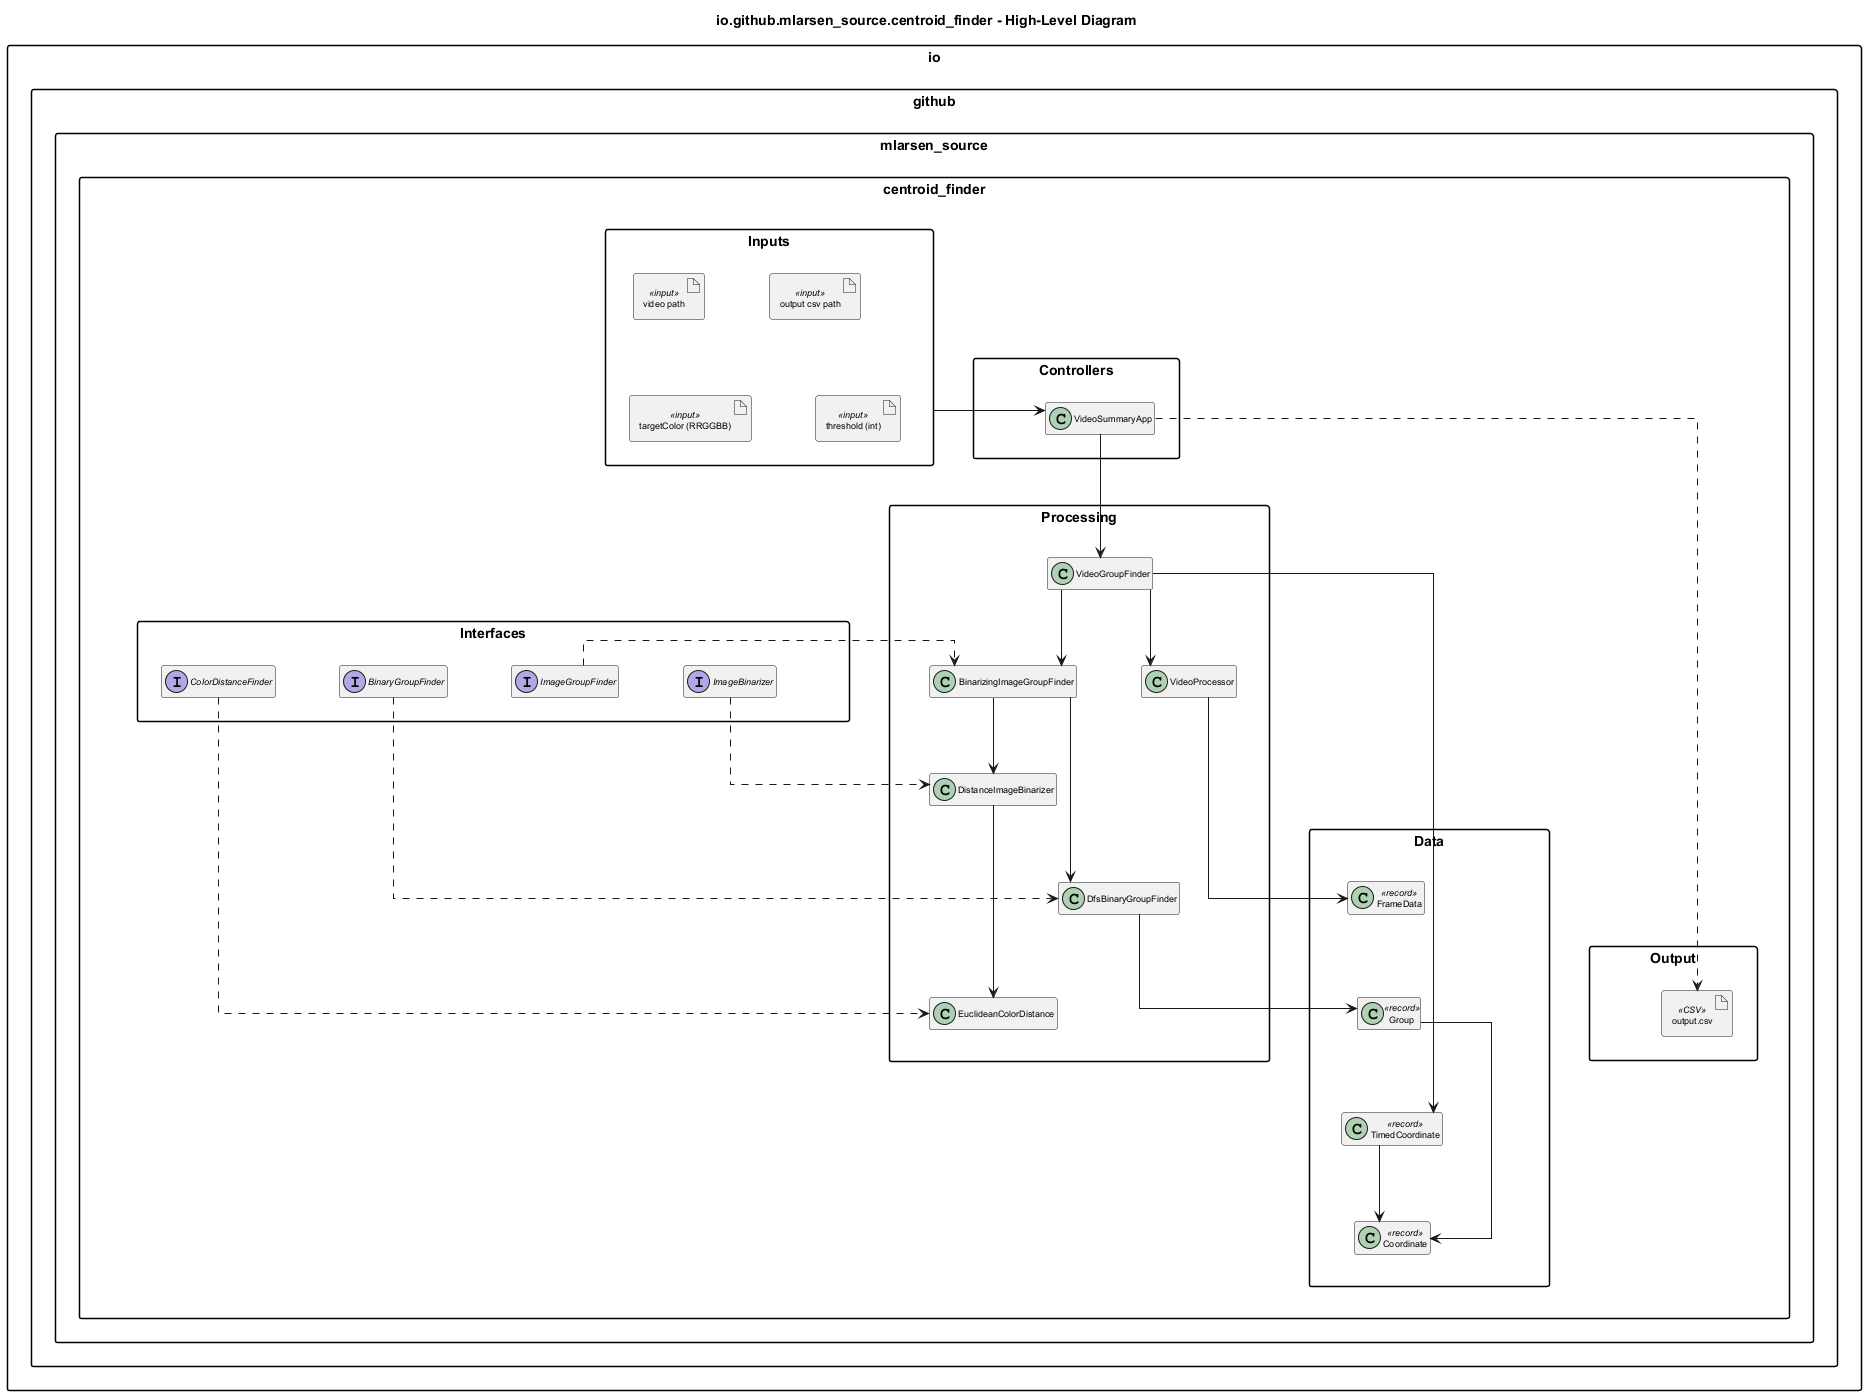

The diagram above was rendered by PlantUML. Its source (embedded in the PNG):
@startuml VideoSummaryApp
title io.github.mlarsen_source.centroid_finder - High-Level Diagram

allowmixing


top to bottom direction
hide members
skinparam packageStyle rectangle
skinparam classAttributeIconSize 0
skinparam linetype ortho
skinparam nodesep 64
skinparam ranksep 76
skinparam wrapWidth 200
skinparam classFontSize 9
skinparam packageTitleFontSize 10
skinparam ArrowFontSize 8
skinparam artifactFontSize 9
skinparam ClassStereotypeFontSize 9
skinparam StereotypeFontSize 9

package io.github.mlarsen_source.centroid_finder {

  ' ===== Application Packages =====
  package "Controllers" {
    class VideoSummaryApp
  }

  package "Interfaces" {
    interface BinaryGroupFinder
    interface ColorDistanceFinder
    interface ImageBinarizer
    interface ImageGroupFinder
  }

  package "Processing" {
    together {
      class VideoGroupFinder
      class VideoProcessor
      class DistanceImageBinarizer
      class DfsBinaryGroupFinder
      class EuclideanColorDistance
      class BinarizingImageGroupFinder
    }
  }

  package "Data" {
    together {
      class FrameData <<record>>
      class Group <<record>>
      class TimedCoordinate <<record>>
      class Coordinate <<record>>
    }
  }

  package "Inputs" as Inputs {
    artifact "video path" as InPath <<input>>
    artifact "output csv path" as Outpath <<input>>
    artifact "targetColor (RRGGBB)" as InColor <<input>>
    artifact "threshold (int)" as InThresh <<input>>
  }

  package "Output" {
    artifact "output.csv" as OutputCsv <<CSV>>
  }

  ' ===== Relationships / Data Flow =====
  Inputs --> VideoSummaryApp 
  
  VideoSummaryApp --> VideoGroupFinder 
  VideoSummaryApp ..> OutputCsv 
   
  VideoGroupFinder --> VideoProcessor 
  VideoGroupFinder --> BinarizingImageGroupFinder 
  VideoGroupFinder --> TimedCoordinate 
  
  VideoProcessor --> FrameData

  BinarizingImageGroupFinder --> DistanceImageBinarizer
  BinarizingImageGroupFinder --> DfsBinaryGroupFinder

  DistanceImageBinarizer --> EuclideanColorDistance 
  DfsBinaryGroupFinder --> Group 

  BinaryGroupFinder ..> DfsBinaryGroupFinder
  ColorDistanceFinder ..> EuclideanColorDistance
  ImageBinarizer ..> DistanceImageBinarizer 
  ImageGroupFinder ..> BinarizingImageGroupFinder 

  Group --> Coordinate 
  TimedCoordinate --> Coordinate

  ' ===== Layout hints =====
  Inputs -[hidden]-> Controllers
  Controllers -[hidden]-> Processing
  Processing -[hidden]-> Interfaces
  Interfaces -[hidden]-> Data
  Data -[hidden]-> Output

  VideoGroupFinder -[hidden]-> VideoProcessor
  VideoProcessor -[hidden]-> ImageGroupFinder
  ImageGroupFinder -[hidden]-> DistanceImageBinarizer
  DistanceImageBinarizer -[hidden]-> DfsBinaryGroupFinder
  DfsBinaryGroupFinder -[hidden]-> EuclideanColorDistance

  FrameData -[hidden]-> Group
  Group -[hidden]-> TimedCoordinate
  TimedCoordinate -[hidden]-> Coordinate
}
@enduml